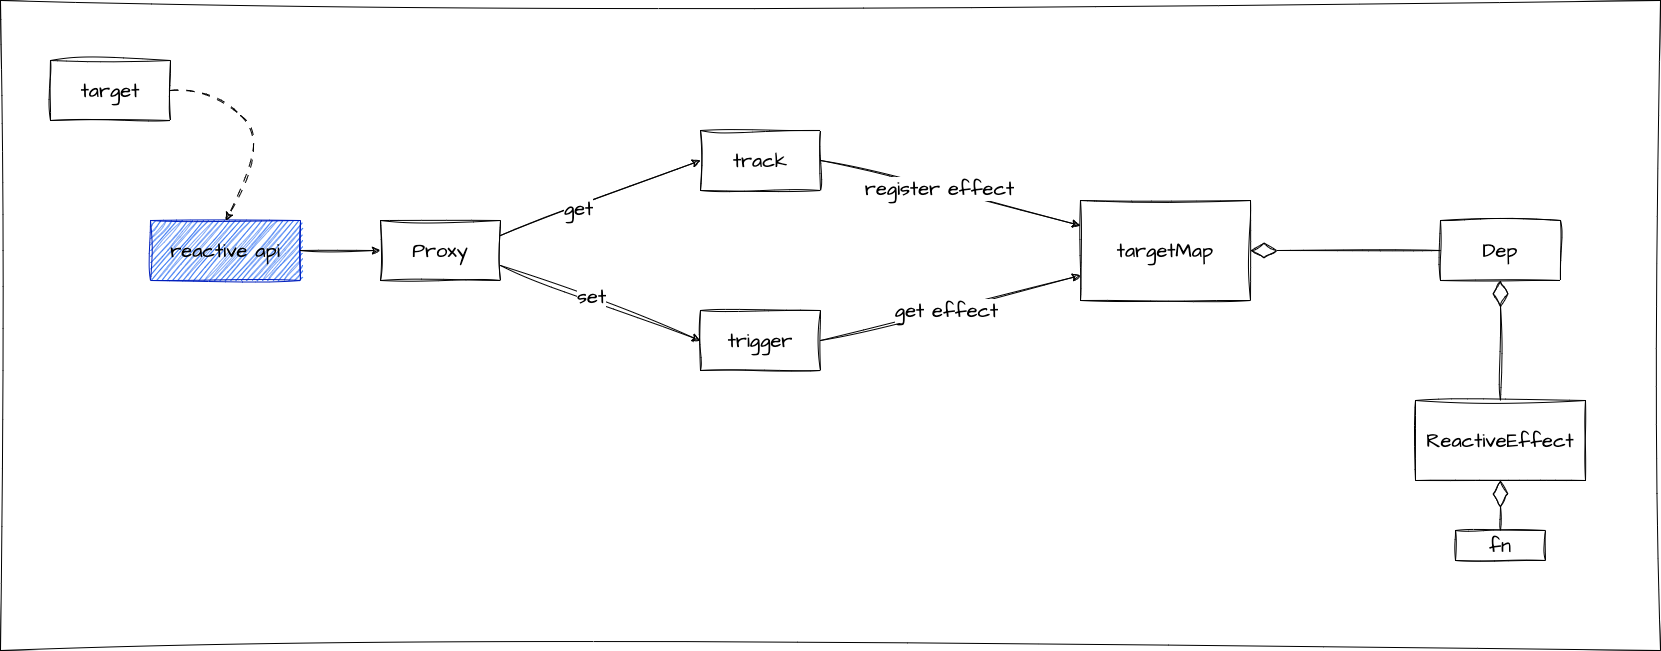

The diagram above was exported from draw.io. Its source (the exported page's mxGraphModel, read from the mxfile embedded in the PNG):
<mxGraphModel dx="2678" dy="712" grid="1" gridSize="10" guides="1" tooltips="1" connect="1" arrows="1" fold="1" page="1" pageScale="1" pageWidth="827" pageHeight="1169" background="#FFFFFF" math="0" shadow="0">
  <root>
    <mxCell id="0" />
    <mxCell id="1" parent="0" />
    <mxCell id="2" value="target" style="rounded=0;whiteSpace=wrap;html=1;sketch=1;hachureGap=4;jiggle=2;curveFitting=1;fontFamily=Architects Daughter;fontSource=https%3A%2F%2Ffonts.googleapis.com%2Fcss%3Ffamily%3DArchitects%2BDaughter;fontSize=20;" parent="1" vertex="1">
      <mxGeometry x="-320" y="230" width="120" height="60" as="geometry" />
    </mxCell>
    <mxCell id="3" value="Proxy&lt;span style=&quot;color: rgba(0, 0, 0, 0); font-family: monospace; font-size: 0px; text-align: start;&quot;&gt;%3CmxGraphModel%3E%3Croot%3E%3CmxCell%20id%3D%220%22%2F%3E%3CmxCell%20id%3D%221%22%20parent%3D%220%22%2F%3E%3CmxCell%20id%3D%222%22%20value%3D%22target%22%20style%3D%22rounded%3D0%3BwhiteSpace%3Dwrap%3Bhtml%3D1%3Bsketch%3D1%3BhachureGap%3D4%3Bjiggle%3D2%3BcurveFitting%3D1%3BfontFamily%3DArchitects%20Daughter%3BfontSource%3Dhttps%253A%252F%252Ffonts.googleapis.com%252Fcss%253Ffamily%253DArchitects%252BDaughter%3BfontSize%3D20%3B%22%20vertex%3D%221%22%20parent%3D%221%22%3E%3CmxGeometry%20x%3D%22350%22%20y%3D%22380%22%20width%3D%22120%22%20height%3D%2260%22%20as%3D%22geometry%22%2F%3E%3C%2FmxCell%3E%3C%2Froot%3E%3C%2FmxGraphModel%3E&lt;/span&gt;" style="rounded=0;whiteSpace=wrap;html=1;sketch=1;hachureGap=4;jiggle=2;curveFitting=1;fontFamily=Architects Daughter;fontSource=https%3A%2F%2Ffonts.googleapis.com%2Fcss%3Ffamily%3DArchitects%2BDaughter;fontSize=20;" parent="1" vertex="1">
      <mxGeometry x="10" y="390" width="120" height="60" as="geometry" />
    </mxCell>
    <mxCell id="4" value="ReactiveEffect" style="rounded=0;whiteSpace=wrap;html=1;sketch=1;hachureGap=4;jiggle=2;curveFitting=1;fontFamily=Architects Daughter;fontSource=https%3A%2F%2Ffonts.googleapis.com%2Fcss%3Ffamily%3DArchitects%2BDaughter;fontSize=20;" parent="1" vertex="1">
      <mxGeometry x="1045" y="570" width="170" height="80" as="geometry" />
    </mxCell>
    <mxCell id="5" value="trigger" style="rounded=0;whiteSpace=wrap;html=1;sketch=1;hachureGap=4;jiggle=2;curveFitting=1;fontFamily=Architects Daughter;fontSource=https%3A%2F%2Ffonts.googleapis.com%2Fcss%3Ffamily%3DArchitects%2BDaughter;fontSize=20;" parent="1" vertex="1">
      <mxGeometry x="330" y="480" width="120" height="60" as="geometry" />
    </mxCell>
    <mxCell id="6" value="track" style="rounded=0;whiteSpace=wrap;html=1;sketch=1;hachureGap=4;jiggle=2;curveFitting=1;fontFamily=Architects Daughter;fontSource=https%3A%2F%2Ffonts.googleapis.com%2Fcss%3Ffamily%3DArchitects%2BDaughter;fontSize=20;" parent="1" vertex="1">
      <mxGeometry x="330" y="300" width="120" height="60" as="geometry" />
    </mxCell>
    <mxCell id="7" value="Dep" style="rounded=0;whiteSpace=wrap;html=1;sketch=1;hachureGap=4;jiggle=2;curveFitting=1;fontFamily=Architects Daughter;fontSource=https%3A%2F%2Ffonts.googleapis.com%2Fcss%3Ffamily%3DArchitects%2BDaughter;fontSize=20;" parent="1" vertex="1">
      <mxGeometry x="1070" y="390" width="120" height="60" as="geometry" />
    </mxCell>
    <mxCell id="8" value="targetMap" style="rounded=0;whiteSpace=wrap;html=1;sketch=1;hachureGap=4;jiggle=2;curveFitting=1;fontFamily=Architects Daughter;fontSource=https%3A%2F%2Ffonts.googleapis.com%2Fcss%3Ffamily%3DArchitects%2BDaughter;fontSize=20;" parent="1" vertex="1">
      <mxGeometry x="710" y="370" width="170" height="100" as="geometry" />
    </mxCell>
    <mxCell id="10" value="&lt;font color=&quot;#000000&quot;&gt;reactive api&lt;/font&gt;" style="rounded=0;whiteSpace=wrap;html=1;sketch=1;hachureGap=4;jiggle=2;curveFitting=1;fontFamily=Architects Daughter;fontSource=https%3A%2F%2Ffonts.googleapis.com%2Fcss%3Ffamily%3DArchitects%2BDaughter;fontSize=20;fillColor=#0050ef;fontColor=#ffffff;strokeColor=#001DBC;" parent="1" vertex="1">
      <mxGeometry x="-220" y="390" width="150" height="60" as="geometry" />
    </mxCell>
    <mxCell id="11" value="" style="curved=1;endArrow=classic;html=1;sketch=1;hachureGap=4;jiggle=2;curveFitting=1;fontFamily=Architects Daughter;fontSource=https%3A%2F%2Ffonts.googleapis.com%2Fcss%3Ffamily%3DArchitects%2BDaughter;fontSize=16;exitX=1;exitY=0.5;exitDx=0;exitDy=0;dashed=1;dashPattern=8 8;entryX=0.5;entryY=0;entryDx=0;entryDy=0;" parent="1" source="2" target="10" edge="1">
      <mxGeometry width="50" height="50" relative="1" as="geometry">
        <mxPoint x="390" y="440" as="sourcePoint" />
        <mxPoint x="440" y="390" as="targetPoint" />
        <Array as="points">
          <mxPoint x="-160" y="260" />
          <mxPoint x="-100" y="310" />
        </Array>
      </mxGeometry>
    </mxCell>
    <mxCell id="12" value="" style="endArrow=classic;html=1;sketch=1;hachureGap=4;jiggle=2;curveFitting=1;fontFamily=Architects Daughter;fontSource=https%3A%2F%2Ffonts.googleapis.com%2Fcss%3Ffamily%3DArchitects%2BDaughter;fontSize=16;exitX=1;exitY=0.5;exitDx=0;exitDy=0;entryX=0;entryY=0.5;entryDx=0;entryDy=0;" parent="1" source="10" target="3" edge="1">
      <mxGeometry width="50" height="50" relative="1" as="geometry">
        <mxPoint x="310" y="440" as="sourcePoint" />
        <mxPoint x="360" y="390" as="targetPoint" />
      </mxGeometry>
    </mxCell>
    <mxCell id="14" value="" style="endArrow=classic;html=1;sketch=1;hachureGap=4;jiggle=2;curveFitting=1;fontFamily=Architects Daughter;fontSource=https%3A%2F%2Ffonts.googleapis.com%2Fcss%3Ffamily%3DArchitects%2BDaughter;fontSize=16;exitX=1;exitY=0.25;exitDx=0;exitDy=0;entryX=0;entryY=0.5;entryDx=0;entryDy=0;" parent="1" source="3" target="6" edge="1">
      <mxGeometry width="50" height="50" relative="1" as="geometry">
        <mxPoint x="310" y="440" as="sourcePoint" />
        <mxPoint x="360" y="390" as="targetPoint" />
      </mxGeometry>
    </mxCell>
    <mxCell id="17" value="get" style="edgeLabel;html=1;align=center;verticalAlign=middle;resizable=0;points=[];fontSize=20;fontFamily=Architects Daughter;" parent="14" vertex="1" connectable="0">
      <mxGeometry x="-0.2316" y="-1" relative="1" as="geometry">
        <mxPoint as="offset" />
      </mxGeometry>
    </mxCell>
    <mxCell id="15" value="" style="endArrow=classic;html=1;sketch=1;hachureGap=4;jiggle=2;curveFitting=1;fontFamily=Architects Daughter;fontSource=https%3A%2F%2Ffonts.googleapis.com%2Fcss%3Ffamily%3DArchitects%2BDaughter;fontSize=16;exitX=1;exitY=0.75;exitDx=0;exitDy=0;entryX=0;entryY=0.5;entryDx=0;entryDy=0;" parent="1" source="3" target="5" edge="1">
      <mxGeometry width="50" height="50" relative="1" as="geometry">
        <mxPoint x="310" y="440" as="sourcePoint" />
        <mxPoint x="360" y="390" as="targetPoint" />
      </mxGeometry>
    </mxCell>
    <mxCell id="18" value="set" style="edgeLabel;html=1;align=center;verticalAlign=middle;resizable=0;points=[];fontSize=20;fontFamily=Architects Daughter;" parent="15" vertex="1" connectable="0">
      <mxGeometry x="-0.1119" y="3" relative="1" as="geometry">
        <mxPoint as="offset" />
      </mxGeometry>
    </mxCell>
    <mxCell id="19" value="" style="endArrow=diamondThin;endFill=0;endSize=24;html=1;sketch=1;hachureGap=4;jiggle=2;curveFitting=1;fontFamily=Architects Daughter;fontSource=https%3A%2F%2Ffonts.googleapis.com%2Fcss%3Ffamily%3DArchitects%2BDaughter;fontSize=16;entryX=0.5;entryY=1;entryDx=0;entryDy=0;exitX=0.5;exitY=0;exitDx=0;exitDy=0;" parent="1" source="4" target="7" edge="1">
      <mxGeometry width="160" relative="1" as="geometry">
        <mxPoint x="1130" y="680" as="sourcePoint" />
        <mxPoint x="1300" y="440" as="targetPoint" />
      </mxGeometry>
    </mxCell>
    <mxCell id="20" value="" style="endArrow=classic;html=1;sketch=1;hachureGap=4;jiggle=2;curveFitting=1;fontFamily=Architects Daughter;fontSource=https%3A%2F%2Ffonts.googleapis.com%2Fcss%3Ffamily%3DArchitects%2BDaughter;fontSize=16;exitX=1;exitY=0.5;exitDx=0;exitDy=0;entryX=0;entryY=0.25;entryDx=0;entryDy=0;" parent="1" source="6" target="8" edge="1">
      <mxGeometry width="50" height="50" relative="1" as="geometry">
        <mxPoint x="430" y="440" as="sourcePoint" />
        <mxPoint x="480" y="390" as="targetPoint" />
      </mxGeometry>
    </mxCell>
    <mxCell id="21" value="register effect" style="edgeLabel;html=1;align=center;verticalAlign=middle;resizable=0;points=[];fontSize=20;fontFamily=Architects Daughter;" parent="20" vertex="1" connectable="0">
      <mxGeometry x="-0.0862" y="2" relative="1" as="geometry">
        <mxPoint x="-1" as="offset" />
      </mxGeometry>
    </mxCell>
    <mxCell id="22" value="" style="endArrow=classic;html=1;sketch=1;hachureGap=4;jiggle=2;curveFitting=1;fontFamily=Architects Daughter;fontSource=https%3A%2F%2Ffonts.googleapis.com%2Fcss%3Ffamily%3DArchitects%2BDaughter;fontSize=16;exitX=1;exitY=0.5;exitDx=0;exitDy=0;entryX=0;entryY=0.75;entryDx=0;entryDy=0;" parent="1" source="5" target="8" edge="1">
      <mxGeometry width="50" height="50" relative="1" as="geometry">
        <mxPoint x="430" y="440" as="sourcePoint" />
        <mxPoint x="480" y="390" as="targetPoint" />
      </mxGeometry>
    </mxCell>
    <mxCell id="23" value="get effect" style="edgeLabel;html=1;align=center;verticalAlign=middle;resizable=0;points=[];fontSize=20;fontFamily=Architects Daughter;" parent="22" vertex="1" connectable="0">
      <mxGeometry x="-0.0318" y="-1" relative="1" as="geometry">
        <mxPoint as="offset" />
      </mxGeometry>
    </mxCell>
    <mxCell id="29" value="" style="endArrow=diamondThin;endFill=0;endSize=24;html=1;sketch=1;hachureGap=4;jiggle=2;curveFitting=1;fontFamily=Architects Daughter;fontSource=https%3A%2F%2Ffonts.googleapis.com%2Fcss%3Ffamily%3DArchitects%2BDaughter;fontSize=16;entryX=1;entryY=0.5;entryDx=0;entryDy=0;exitX=0;exitY=0.5;exitDx=0;exitDy=0;" parent="1" source="7" target="8" edge="1">
      <mxGeometry width="160" relative="1" as="geometry">
        <mxPoint x="975" y="599.9999999999998" as="sourcePoint" />
        <mxPoint x="970" y="489.9999999999998" as="targetPoint" />
      </mxGeometry>
    </mxCell>
    <mxCell id="35" value="fn" style="rounded=0;whiteSpace=wrap;html=1;sketch=1;hachureGap=4;jiggle=2;curveFitting=1;fontFamily=Architects Daughter;fontSource=https%3A%2F%2Ffonts.googleapis.com%2Fcss%3Ffamily%3DArchitects%2BDaughter;fontSize=20;" parent="1" vertex="1">
      <mxGeometry x="1085" y="700" width="90" height="30" as="geometry" />
    </mxCell>
    <mxCell id="36" value="" style="endArrow=diamondThin;endFill=0;endSize=24;html=1;sketch=1;hachureGap=4;jiggle=2;curveFitting=1;fontFamily=Architects Daughter;fontSource=https%3A%2F%2Ffonts.googleapis.com%2Fcss%3Ffamily%3DArchitects%2BDaughter;fontSize=16;entryX=0.5;entryY=1;entryDx=0;entryDy=0;exitX=0.5;exitY=0;exitDx=0;exitDy=0;" parent="1" source="35" target="4" edge="1">
      <mxGeometry width="160" relative="1" as="geometry">
        <mxPoint x="1130" y="760" as="sourcePoint" />
        <mxPoint x="1129.33" y="680" as="targetPoint" />
      </mxGeometry>
    </mxCell>
    <mxCell id="37" value="" style="swimlane;startSize=0;sketch=1;hachureGap=4;jiggle=2;curveFitting=1;fontFamily=Architects Daughter;fontSource=https%3A%2F%2Ffonts.googleapis.com%2Fcss%3Ffamily%3DArchitects%2BDaughter;fontSize=20;" parent="1" vertex="1">
      <mxGeometry x="-370" y="170" width="1660" height="650" as="geometry" />
    </mxCell>
  </root>
</mxGraphModel>